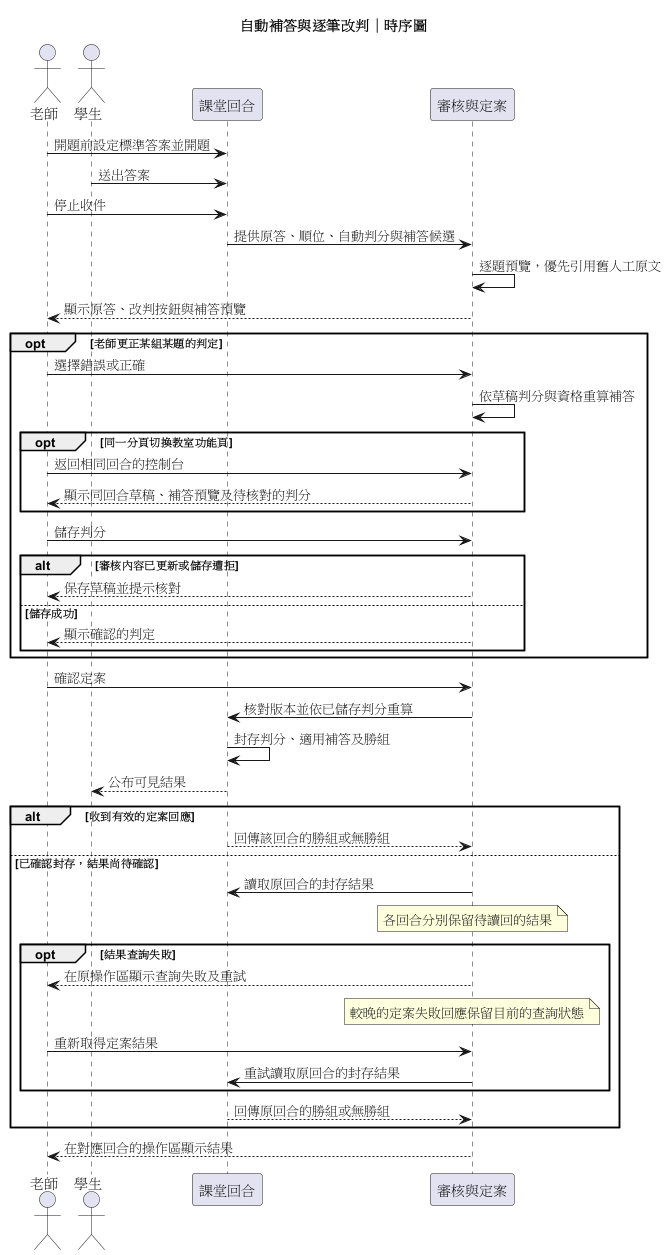

The diagram above was rendered by PlantUML. Its source (embedded in the PNG):
@startuml
title 自動補答與逐筆改判｜時序圖
actor "老師" as Teacher
actor "學生" as Student
participant "課堂回合" as Round
participant "審核與定案" as Review
Teacher -> Round : 開題前設定標準答案並開題
Student -> Round : 送出答案
Teacher -> Round : 停止收件
Round -> Review : 提供原答、順位、自動判分與補答候選
Review -> Review : 逐題預覽，優先引用舊人工原文
Review --> Teacher : 顯示原答、改判按鈕與補答預覽
opt 老師更正某組某題的判定
  Teacher -> Review : 選擇錯誤或正確
  Review -> Review : 依草稿判分與資格重算補答
  opt 同一分頁切換教室功能頁
    Teacher -> Review : 返回相同回合的控制台
    Review --> Teacher : 顯示同回合草稿、補答預覽及待核對的判分
  end
  Teacher -> Review : 儲存判分
  alt 審核內容已更新或儲存遭拒
    Review --> Teacher : 保存草稿並提示核對
  else 儲存成功
    Review --> Teacher : 顯示確認的判定
  end
end
Teacher -> Review : 確認定案
Review -> Round : 核對版本並依已儲存判分重算
Round -> Round : 封存判分、適用補答及勝組
Round --> Student : 公布可見結果
alt 收到有效的定案回應
  Round --> Review : 回傳該回合的勝組或無勝組
else 已確認封存，結果尚待確認
  Review -> Round : 讀取原回合的封存結果
  note over Review : 各回合分別保留待讀回的結果
  opt 結果查詢失敗
    Review --> Teacher : 在原操作區顯示查詢失敗及重試
    note over Review : 較晚的定案失敗回應保留目前的查詢狀態
    Teacher -> Review : 重新取得定案結果
    Review -> Round : 重試讀取原回合的封存結果
  end
  Round --> Review : 回傳原回合的勝組或無勝組
end
Review --> Teacher : 在對應回合的操作區顯示結果
@enduml